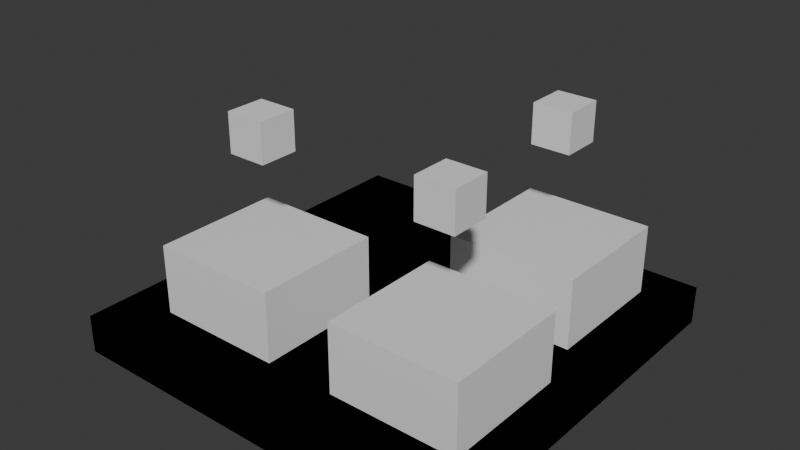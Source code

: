 # Source: Test.blend  (saved by Blender 5.0.118; exported with 4.5.12 LTS)
import bpy
from mathutils import Matrix  # noqa: F401  (used for matrix-valued properties, if any)

bpy.ops.wm.read_factory_settings(use_empty=True)
scene = bpy.context.scene
scene.name = 'Scene'

# ---- collections
col_collection = bpy.data.collections.new('Collection'); scene.collection.children.link(col_collection)

# ---- world
world_world = bpy.data.worlds.new('World'); scene.world = world_world
world_world.use_nodes = True; world_world.node_tree.nodes.clear()
_N = world_world.node_tree.nodes; _L = world_world.node_tree.links
n0 = _N.new('ShaderNodeOutputWorld'); n0.name = 'World Output'; n0.location = (200, 100)
n1 = _N.new('ShaderNodeBackground'); n1.name = 'Background'; n1.location = (-200, 100)
n1.inputs[0].default_value = (0.05088, 0.05088, 0.05088, 1.0)
_L.new(n1.outputs[0], n0.inputs[0])
n0.is_active_output = True
world_world.color = (0.05088, 0.05088, 0.05088)
world_world.sun_shadow_jitter_overblur = 0.0

# ---- meshes
me_cube_001 = bpy.data.meshes.new('Cube.001')
me_cube_001.from_pydata([(-1.0, -1.0, -1.0), (-1.0, -1.0, 1.0), (-1.0, 1.0, -1.0), (-1.0, 1.0, 1.0), (1.0, -1.0, -1.0), (1.0, -1.0, 1.0), (1.0, 1.0, -1.0), (1.0, 1.0, 1.0)], [], [(0, 1, 3, 2), (2, 3, 7, 6), (6, 7, 5, 4), (4, 5, 1, 0), (2, 6, 4, 0), (7, 3, 1, 5)])
_uv = me_cube_001.uv_layers.new(name='UVMap')
_uv.uv.foreach_set('vector', [0.375, 0.0, 0.625, 0.0, 0.625, 0.25, 0.375, 0.25, 0.375, 0.25, 0.625, 0.25, 0.625, 0.5, 0.375, 0.5, 0.375, 0.5, 0.625, 0.5, 0.625, 0.75, 0.375, 0.75, 0.375, 0.75, 0.625, 0.75, 0.625, 1.0, 0.375, 1.0, 0.125, 0.5, 0.375, 0.5, 0.375, 0.75, 0.125, 0.75, 0.625, 0.5, 0.875, 0.5, 0.875, 0.75, 0.625, 0.75])
me_cube_001.update()
me_cube_002 = bpy.data.meshes.new('Cube.002')
me_cube_002.from_pydata([(-1.0, -1.0, -1.0), (-1.0, -1.0, 1.0), (-1.0, 1.0, -1.0), (-1.0, 1.0, 1.0), (1.0, -1.0, -1.0), (1.0, -1.0, 1.0), (1.0, 1.0, -1.0), (1.0, 1.0, 1.0)], [], [(0, 1, 3, 2), (2, 3, 7, 6), (6, 7, 5, 4), (4, 5, 1, 0), (2, 6, 4, 0), (7, 3, 1, 5)])
_uv = me_cube_002.uv_layers.new(name='UVMap')
_uv.uv.foreach_set('vector', [0.375, 0.0, 0.625, 0.0, 0.625, 0.25, 0.375, 0.25, 0.375, 0.25, 0.625, 0.25, 0.625, 0.5, 0.375, 0.5, 0.375, 0.5, 0.625, 0.5, 0.625, 0.75, 0.375, 0.75, 0.375, 0.75, 0.625, 0.75, 0.625, 1.0, 0.375, 1.0, 0.125, 0.5, 0.375, 0.5, 0.375, 0.75, 0.125, 0.75, 0.625, 0.5, 0.875, 0.5, 0.875, 0.75, 0.625, 0.75])
me_cube_002.update()
me_cube_003 = bpy.data.meshes.new('Cube.003')
me_cube_003.from_pydata([(-1.0, -1.0, -1.0), (-1.0, -1.0, 1.0), (-1.0, 1.0, -1.0), (-1.0, 1.0, 1.0), (1.0, -1.0, -1.0), (1.0, -1.0, 1.0), (1.0, 1.0, -1.0), (1.0, 1.0, 1.0)], [], [(0, 1, 3, 2), (2, 3, 7, 6), (6, 7, 5, 4), (4, 5, 1, 0), (2, 6, 4, 0), (7, 3, 1, 5)])
_uv = me_cube_003.uv_layers.new(name='UVMap')
_uv.uv.foreach_set('vector', [0.375, 0.0, 0.625, 0.0, 0.625, 0.25, 0.375, 0.25, 0.375, 0.25, 0.625, 0.25, 0.625, 0.5, 0.375, 0.5, 0.375, 0.5, 0.625, 0.5, 0.625, 0.75, 0.375, 0.75, 0.375, 0.75, 0.625, 0.75, 0.625, 1.0, 0.375, 1.0, 0.125, 0.5, 0.375, 0.5, 0.375, 0.75, 0.125, 0.75, 0.625, 0.5, 0.875, 0.5, 0.875, 0.75, 0.625, 0.75])
me_cube_003.update()
me_cube_004 = bpy.data.meshes.new('Cube.004')
me_cube_004.from_pydata([(-1.0, -1.0, -1.0), (-1.0, -1.0, 1.0), (-1.0, 1.0, -1.0), (-1.0, 1.0, 1.0), (1.0, -1.0, -1.0), (1.0, -1.0, 1.0), (1.0, 1.0, -1.0), (1.0, 1.0, 1.0)], [], [(0, 1, 3, 2), (2, 3, 7, 6), (6, 7, 5, 4), (4, 5, 1, 0), (2, 6, 4, 0), (7, 3, 1, 5)])
_uv = me_cube_004.uv_layers.new(name='UVMap')
_uv.uv.foreach_set('vector', [0.375, 0.0, 0.625, 0.0, 0.625, 0.25, 0.375, 0.25, 0.375, 0.25, 0.625, 0.25, 0.625, 0.5, 0.375, 0.5, 0.375, 0.5, 0.625, 0.5, 0.625, 0.75, 0.375, 0.75, 0.375, 0.75, 0.625, 0.75, 0.625, 1.0, 0.375, 1.0, 0.125, 0.5, 0.375, 0.5, 0.375, 0.75, 0.125, 0.75, 0.625, 0.5, 0.875, 0.5, 0.875, 0.75, 0.625, 0.75])
me_cube_004.update()
me_cube_005 = bpy.data.meshes.new('Cube.005')
me_cube_005.from_pydata([(-1.0, -1.0, -1.0), (-1.0, -1.0, 1.0), (-1.0, 1.0, -1.0), (-1.0, 1.0, 1.0), (1.0, -1.0, -1.0), (1.0, -1.0, 1.0), (1.0, 1.0, -1.0), (1.0, 1.0, 1.0)], [], [(0, 1, 3, 2), (2, 3, 7, 6), (6, 7, 5, 4), (4, 5, 1, 0), (2, 6, 4, 0), (7, 3, 1, 5)])
_uv = me_cube_005.uv_layers.new(name='UVMap')
_uv.uv.foreach_set('vector', [0.375, 0.0, 0.625, 0.0, 0.625, 0.25, 0.375, 0.25, 0.375, 0.25, 0.625, 0.25, 0.625, 0.5, 0.375, 0.5, 0.375, 0.5, 0.625, 0.5, 0.625, 0.75, 0.375, 0.75, 0.375, 0.75, 0.625, 0.75, 0.625, 1.0, 0.375, 1.0, 0.125, 0.5, 0.375, 0.5, 0.375, 0.75, 0.125, 0.75, 0.625, 0.5, 0.875, 0.5, 0.875, 0.75, 0.625, 0.75])
me_cube_005.update()
me_cube_006 = bpy.data.meshes.new('Cube.006')
me_cube_006.from_pydata([(-1.0, -1.0, -1.0), (-1.0, -1.0, 1.0), (-1.0, 1.0, -1.0), (-1.0, 1.0, 1.0), (1.0, -1.0, -1.0), (1.0, -1.0, 1.0), (1.0, 1.0, -1.0), (1.0, 1.0, 1.0)], [], [(0, 1, 3, 2), (2, 3, 7, 6), (6, 7, 5, 4), (4, 5, 1, 0), (2, 6, 4, 0), (7, 3, 1, 5)])
_uv = me_cube_006.uv_layers.new(name='UVMap')
_uv.uv.foreach_set('vector', [0.375, 0.0, 0.625, 0.0, 0.625, 0.25, 0.375, 0.25, 0.375, 0.25, 0.625, 0.25, 0.625, 0.5, 0.375, 0.5, 0.375, 0.5, 0.625, 0.5, 0.625, 0.75, 0.375, 0.75, 0.375, 0.75, 0.625, 0.75, 0.625, 1.0, 0.375, 1.0, 0.125, 0.5, 0.375, 0.5, 0.375, 0.75, 0.125, 0.75, 0.625, 0.5, 0.875, 0.5, 0.875, 0.75, 0.625, 0.75])
me_cube_006.update()
me_cube_007 = bpy.data.meshes.new('Cube.007')
me_cube_007.from_pydata([(-1.0, -1.0, -1.0), (-1.0, -1.0, 1.0), (-1.0, 1.0, -1.0), (-1.0, 1.0, 1.0), (1.0, -1.0, -1.0), (1.0, -1.0, 1.0), (1.0, 1.0, -1.0), (1.0, 1.0, 1.0)], [], [(0, 1, 3, 2), (2, 3, 7, 6), (6, 7, 5, 4), (4, 5, 1, 0), (2, 6, 4, 0), (7, 3, 1, 5)])
_uv = me_cube_007.uv_layers.new(name='UVMap')
_uv.uv.foreach_set('vector', [0.375, 0.0, 0.625, 0.0, 0.625, 0.25, 0.375, 0.25, 0.375, 0.25, 0.625, 0.25, 0.625, 0.5, 0.375, 0.5, 0.375, 0.5, 0.625, 0.5, 0.625, 0.75, 0.375, 0.75, 0.375, 0.75, 0.625, 0.75, 0.625, 1.0, 0.375, 1.0, 0.125, 0.5, 0.375, 0.5, 0.375, 0.75, 0.125, 0.75, 0.625, 0.5, 0.875, 0.5, 0.875, 0.75, 0.625, 0.75])
me_cube_007.update()
me_cube_008 = bpy.data.meshes.new('Cube.008')
me_cube_008.from_pydata([(-1.0, -1.0, -1.0), (-1.0, -1.0, 1.0), (-1.0, 1.0, -1.0), (-1.0, 1.0, 1.0), (1.0, -1.0, -1.0), (1.0, -1.0, 1.0), (1.0, 1.0, -1.0), (1.0, 1.0, 1.0)], [], [(0, 1, 3, 2), (2, 3, 7, 6), (6, 7, 5, 4), (4, 5, 1, 0), (2, 6, 4, 0), (7, 3, 1, 5)])
_uv = me_cube_008.uv_layers.new(name='UVMap')
_uv.uv.foreach_set('vector', [0.375, 0.0, 0.625, 0.0, 0.625, 0.25, 0.375, 0.25, 0.375, 0.25, 0.625, 0.25, 0.625, 0.5, 0.375, 0.5, 0.375, 0.5, 0.625, 0.5, 0.625, 0.75, 0.375, 0.75, 0.375, 0.75, 0.625, 0.75, 0.625, 1.0, 0.375, 1.0, 0.125, 0.5, 0.375, 0.5, 0.375, 0.75, 0.125, 0.75, 0.625, 0.5, 0.875, 0.5, 0.875, 0.75, 0.625, 0.75])
me_cube_008.update()

# ---- objects
ob_cube = bpy.data.objects.new('Cube', me_cube_001)
ob_boxcollider = bpy.data.objects.new('BoxCollider', me_cube_002)
ob_cube_001 = bpy.data.objects.new('Cube.001', me_cube_003)
ob_zone = bpy.data.objects.new('Zone', me_cube_004)
ob_cube_002 = bpy.data.objects.new('Cube.002', me_cube_005)
ob_zone_001 = bpy.data.objects.new('Zone.001', me_cube_006)
ob_cube_003 = bpy.data.objects.new('Cube.003', me_cube_007)
ob_zone_002 = bpy.data.objects.new('Zone.002', me_cube_008)

# ---- transforms, parenting, visibility, modifiers, constraints
ob_cube.location = (0.0, 0.0, 0.0)
ob_cube.scale = (10.46, 10.46, 1.0)
ob_boxcollider.location = (0.0, 0.0, 0.0)
ob_boxcollider.scale = (10.46, 10.46, 1.0)
ob_cube_001.location = (6.438, -4.696, 10.35)
ob_zone.location = (5.948, -4.386, 2.806)
ob_zone.scale = (3.366, 3.366, 1.806)
ob_cube_002.location = (-3.928, -4.734, 10.35)
ob_zone_001.location = (-4.418, -4.423, 2.806)
ob_zone_001.scale = (3.366, 3.366, 1.806)
ob_cube_003.location = (5.643, 4.654, 10.35)
ob_zone_002.location = (5.152, 4.965, 2.806)
ob_zone_002.scale = (3.366, 3.366, 1.806)

# ---- collection membership
col_collection.objects.link(ob_cube)
col_collection.objects.link(ob_boxcollider)
col_collection.objects.link(ob_cube_001)
col_collection.objects.link(ob_zone)
col_collection.objects.link(ob_cube_002)
col_collection.objects.link(ob_zone_001)
col_collection.objects.link(ob_cube_003)
col_collection.objects.link(ob_zone_002)

# ---- scene / render settings (as saved in the file)
scene.frame_start = 1; scene.frame_end = 250; scene.frame_set(1)
scene.render.engine = 'BLENDER_EEVEE_NEXT'
scene.render.bake_bias = 0.0
scene.render.bake_samples = 0
scene.cycles.sampling_pattern = 'TABULATED_SOBOL'
scene.eevee.use_volume_custom_range = False
bpy.context.view_layer.update()

# ---- added for rendering (the .blend has no active camera and no usable light): camera, sun
cam_auto = bpy.data.cameras.new('AutoCamera')
cam_auto.lens = 50.0
cam_auto.sensor_width = 36.0
cam_auto.clip_end = 1000.0
ob_auto_camera = bpy.data.objects.new('AutoCamera', cam_auto)
scene.collection.objects.link(ob_auto_camera)
ob_auto_camera.location = (29.6707, -35.6048, 28.9093)
ob_auto_camera.rotation_euler = (1.09748, -7.21219e-08, 0.694738)
scene.camera = ob_auto_camera
light_auto_sun = bpy.data.lights.new('AutoSun', 'SUN')
light_auto_sun.energy = 3.0
light_auto_sun.angle = 0.0523599
ob_auto_sun = bpy.data.objects.new('AutoSun', light_auto_sun)
scene.collection.objects.link(ob_auto_sun)
ob_auto_sun.rotation_euler = (0.872665, 0.174533, 0.523599)
bpy.context.view_layer.update()
